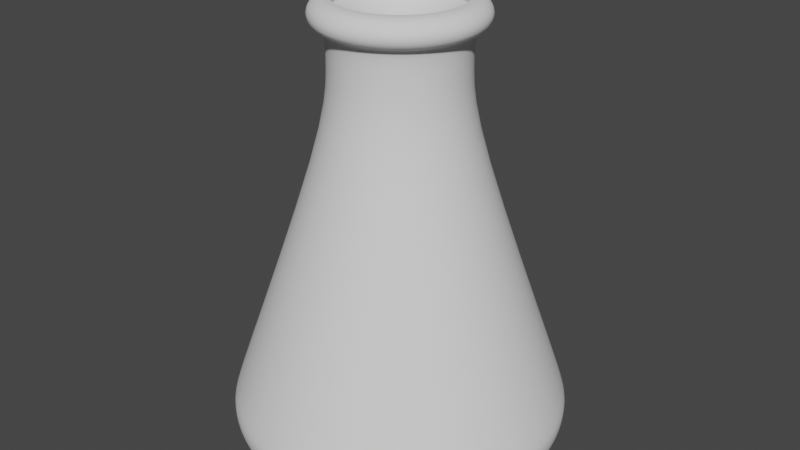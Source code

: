 # Source: Beaker.blend  (saved by Blender 2.93.20; exported with 4.5.12 LTS)
import bpy
from mathutils import Matrix  # noqa: F401  (used for matrix-valued properties, if any)

bpy.ops.wm.read_factory_settings(use_empty=True)
scene = bpy.context.scene
scene.name = 'Scene'

# ---- node groups
ng_auto_smooth = bpy.data.node_groups.new('Auto Smooth', 'GeometryNodeTree')
_s = ng_auto_smooth.interface.new_socket(name='Geometry', in_out='OUTPUT', socket_type='NodeSocketGeometry')
_s = ng_auto_smooth.interface.new_socket(name='Geometry', in_out='INPUT', socket_type='NodeSocketGeometry')
_s = ng_auto_smooth.interface.new_socket(name='Angle', in_out='INPUT', socket_type='NodeSocketFloat')
_s.subtype = 'ANGLE'
_s.min_value = 0.0
_s.max_value = 3.142
ng_auto_smooth.is_modifier = True
_N = ng_auto_smooth.nodes; _L = ng_auto_smooth.links
n0 = _N.new('NodeGroupOutput'); n0.name = 'Group Output'; n0.location = (480, -100)
n1 = _N.new('NodeGroupInput'); n1.name = 'Group Input'; n1.location = (-420, -300)
n2 = _N.new('NodeGroupInput'); n2.name = 'Group Input.001'; n2.location = (-60, -100)
n3 = _N.new('GeometryNodeSetShadeSmooth'); n3.name = 'Set Shade Smooth'; n3.location = (120, -100)
n3.domain = 'EDGE'
n4 = _N.new('GeometryNodeSetShadeSmooth'); n4.name = 'Set Shade Smooth.001'; n4.location = (300, -100)
n5 = _N.new('GeometryNodeInputMeshEdgeAngle'); n5.name = 'Edge Angle'; n5.location = (-420, -220)
n6 = _N.new('GeometryNodeInputEdgeSmooth'); n6.name = 'Is Edge Smooth'; n6.location = (-60, -160)
n7 = _N.new('GeometryNodeInputShadeSmooth'); n7.name = 'Is Face Smooth'; n7.location = (-240, -340)
n8 = _N.new('FunctionNodeBooleanMath'); n8.name = 'Boolean Math'; n8.location = (-60, -220)
n9 = _N.new('FunctionNodeCompare'); n9.name = 'Compare'; n9.location = (-240, -180)
n9.operation = 'LESS_EQUAL'
_L.new(n5.outputs[0], n9.inputs[0])
_L.new(n4.outputs[0], n0.inputs[0])
_L.new(n1.outputs[1], n9.inputs[1])
_L.new(n9.outputs[0], n8.inputs[0])
_L.new(n7.outputs[0], n8.inputs[1])
_L.new(n2.outputs[0], n3.inputs[0])
_L.new(n6.outputs[0], n3.inputs[1])
_L.new(n3.outputs[0], n4.inputs[0])
_L.new(n8.outputs[0], n3.inputs[2])
n0.is_active_output = True

# ---- world
world_world = bpy.data.worlds.new('World'); scene.world = world_world
world_world.use_nodes = True; world_world.node_tree.nodes.clear()
_N = world_world.node_tree.nodes; _L = world_world.node_tree.links
n0 = _N.new('ShaderNodeOutputWorld'); n0.name = 'World Output'; n0.location = (300, 300)
n1 = _N.new('ShaderNodeBackground'); n1.name = 'Background'; n1.location = (10, 300)
n1.inputs[0].default_value = (0.05088, 0.05088, 0.05088, 1.0)
_L.new(n1.outputs[0], n0.inputs[0])
n0.is_active_output = True
world_world.color = (0.05088, 0.05088, 0.05088)
world_world.use_sun_shadow = False
world_world.sun_shadow_jitter_overblur = 0.0

# ---- meshes
me_cylinder = bpy.data.meshes.new('Cylinder')
me_cylinder.from_pydata([(-2.054e-08, 1.064, -2.504), (8.377e-09, 0.8066, 2.409), (0.2075, 1.043, -2.504), (0.1574, 0.7911, 2.409), (0.4071, 0.9828, -2.504), (0.3087, 0.7452, 2.409), (0.591, 0.8845, -2.504), (0.4481, 0.6706, 2.409), (0.7522, 0.7522, -2.504), (0.5703, 0.5703, 2.409), (0.8845, 0.591, -2.504), (0.6706, 0.4481, 2.409), (0.9828, 0.4071, -2.504), (0.7452, 0.3087, 2.409), (1.043, 0.2075, -2.504), (0.7911, 0.1574, 2.409), (1.064, -3.079e-08, -2.504), (0.8066, -4.102e-08, 2.409), (1.043, -0.2075, -2.504), (0.7911, -0.1574, 2.409), (0.9828, -0.4071, -2.504), (0.7452, -0.3087, 2.409), (0.8845, -0.591, -2.504), (0.6706, -0.4481, 2.409), (0.7522, -0.7522, -2.504), (0.5703, -0.5703, 2.409), (0.591, -0.8845, -2.504), (0.4481, -0.6706, 2.409), (0.4071, -0.9828, -2.504), (0.3087, -0.7452, 2.409), (0.2075, -1.043, -2.504), (0.1574, -0.7911, 2.409), (-1.152e-07, -1.064, -2.504), (-6.214e-08, -0.8066, 2.409), (-0.2075, -1.043, -2.504), (-0.1574, -0.7911, 2.409), (-0.4071, -0.9828, -2.504), (-0.3087, -0.7452, 2.409), (-0.591, -0.8845, -2.504), (-0.4481, -0.6706, 2.409), (-0.7522, -0.7522, -2.504), (-0.5703, -0.5703, 2.409), (-0.8845, -0.591, -2.504), (-0.6706, -0.4481, 2.409), (-0.9828, -0.4071, -2.504), (-0.7452, -0.3087, 2.409), (-1.043, -0.2075, -2.504), (-0.7911, -0.1574, 2.409), (-1.064, 2.932e-08, -2.504), (-0.8066, 3.853e-09, 2.409), (-1.043, 0.2075, -2.504), (-0.7911, 0.1574, 2.409), (-0.9828, 0.4071, -2.504), (-0.7452, 0.3087, 2.409), (-0.8845, 0.591, -2.504), (-0.6706, 0.4481, 2.409), (-0.7522, 0.7522, -2.504), (-0.5703, 0.5703, 2.409), (-0.591, 0.8845, -2.504), (-0.4481, 0.6706, 2.409), (-0.4071, 0.9828, -2.504), (-0.3087, 0.7452, 2.409), (-0.2075, 1.043, -2.504), (-0.1574, 0.7911, 2.409), (4.341e-09, 0.6893, 1.073), (4.848e-09, 0.653, 1.789), (0.1274, 0.6404, 1.789), (0.1345, 0.676, 1.073), (0.2499, 0.6033, 1.789), (0.2638, 0.6368, 1.073), (0.3628, 0.5429, 1.789), (0.3829, 0.5731, 1.073), (0.4617, 0.4617, 1.789), (0.4874, 0.4874, 1.073), (0.5429, 0.3628, 1.789), (0.5731, 0.3829, 1.073), (0.6033, 0.2499, 1.789), (0.6368, 0.2638, 1.073), (0.6404, 0.1274, 1.789), (0.676, 0.1345, 1.073), (0.653, -3.501e-08, 1.789), (0.6893, -3.592e-08, 1.073), (0.6404, -0.1274, 1.789), (0.676, -0.1345, 1.073), (0.6033, -0.2499, 1.789), (0.6368, -0.2638, 1.073), (0.5429, -0.3628, 1.789), (0.5731, -0.3829, 1.073), (0.4617, -0.4617, 1.789), (0.4874, -0.4874, 1.073), (0.3628, -0.5429, 1.789), (0.3829, -0.5731, 1.073), (0.2499, -0.6033, 1.789), (0.2638, -0.6368, 1.073), (0.1274, -0.6404, 1.789), (0.1345, -0.676, 1.073), (-5.224e-08, -0.653, 1.789), (-5.592e-08, -0.6893, 1.073), (-0.1274, -0.6404, 1.789), (-0.1345, -0.676, 1.073), (-0.2499, -0.6033, 1.789), (-0.2638, -0.6368, 1.073), (-0.3628, -0.5429, 1.789), (-0.3829, -0.5731, 1.073), (-0.4617, -0.4617, 1.789), (-0.4874, -0.4874, 1.073), (-0.5429, -0.3628, 1.789), (-0.5731, -0.3829, 1.073), (-0.6033, -0.2499, 1.789), (-0.6368, -0.2638, 1.073), (-0.6404, -0.1274, 1.789), (-0.676, -0.1345, 1.073), (-0.653, 1.323e-09, 1.789), (-0.6893, 2.432e-09, 1.073), (-0.6404, 0.1274, 1.789), (-0.676, 0.1345, 1.073), (-0.6033, 0.2499, 1.789), (-0.6368, 0.2638, 1.073), (-0.5429, 0.3628, 1.789), (-0.5731, 0.3829, 1.073), (-0.4617, 0.4617, 1.789), (-0.4874, 0.4874, 1.073), (-0.3628, 0.5429, 1.789), (-0.3829, 0.5731, 1.073), (-0.2499, 0.6033, 1.789), (-0.2638, 0.6368, 1.073), (-0.1274, 0.6404, 1.789), (-0.1345, 0.676, 1.073), (7.287e-09, 0.6657, 2.252), (9.832e-09, 0.8196, 2.297), (8.125e-09, 0.8609, 2.333), (0.168, 0.8444, 2.333), (0.1599, 0.8039, 2.297), (0.1299, 0.653, 2.252), (0.3295, 0.7954, 2.333), (0.3136, 0.7572, 2.297), (0.2548, 0.6151, 2.252), (0.4783, 0.7158, 2.333), (0.4553, 0.6815, 2.297), (0.3699, 0.5535, 2.252), (0.6088, 0.6088, 2.333), (0.5795, 0.5795, 2.297), (0.4708, 0.4708, 2.252), (0.7158, 0.4783, 2.333), (0.6815, 0.4553, 2.297), (0.5535, 0.3699, 2.252), (0.7954, 0.3295, 2.333), (0.7572, 0.3136, 2.297), (0.6151, 0.2548, 2.252), (0.8444, 0.168, 2.333), (0.8039, 0.1599, 2.297), (0.653, 0.1299, 2.252), (0.8609, -4.264e-08, 2.333), (0.8196, -4.445e-08, 2.297), (0.6657, -3.563e-08, 2.252), (0.8444, -0.168, 2.333), (0.8039, -0.1599, 2.297), (0.653, -0.1299, 2.252), (0.7954, -0.3295, 2.333), (0.7572, -0.3136, 2.297), (0.6151, -0.2548, 2.252), (0.7158, -0.4783, 2.333), (0.6815, -0.4553, 2.297), (0.5535, -0.3699, 2.252), (0.6088, -0.6088, 2.333), (0.5795, -0.5795, 2.297), (0.4708, -0.4708, 2.252), (0.4783, -0.7158, 2.333), (0.4553, -0.6815, 2.297), (0.3699, -0.5535, 2.252), (0.3295, -0.7954, 2.333), (0.3136, -0.7572, 2.297), (0.2548, -0.6151, 2.252), (0.168, -0.8444, 2.333), (0.1599, -0.8039, 2.297), (0.1299, -0.653, 2.252), (-6.714e-08, -0.8609, 2.333), (-6.182e-08, -0.8196, 2.297), (-5.091e-08, -0.6657, 2.252), (-0.168, -0.8444, 2.333), (-0.1599, -0.8039, 2.297), (-0.1299, -0.653, 2.252), (-0.3295, -0.7954, 2.333), (-0.3136, -0.7572, 2.297), (-0.2548, -0.6151, 2.252), (-0.4783, -0.7158, 2.333), (-0.4553, -0.6815, 2.297), (-0.3699, -0.5535, 2.252), (-0.6088, -0.6088, 2.333), (-0.5795, -0.5795, 2.297), (-0.4708, -0.4708, 2.252), (-0.7158, -0.4783, 2.333), (-0.6815, -0.4553, 2.297), (-0.5535, -0.3699, 2.252), (-0.7954, -0.3295, 2.333), (-0.7572, -0.3136, 2.297), (-0.6151, -0.2548, 2.252), (-0.8444, -0.168, 2.333), (-0.8039, -0.1599, 2.297), (-0.653, -0.1299, 2.252), (-0.8609, 5.261e-09, 2.333), (-0.8196, 1.149e-09, 2.297), (-0.6657, 1.414e-09, 2.252), (-0.8444, 0.168, 2.333), (-0.8039, 0.1599, 2.297), (-0.653, 0.1299, 2.252), (-0.7954, 0.3295, 2.333), (-0.7572, 0.3136, 2.297), (-0.6151, 0.2548, 2.252), (-0.7158, 0.4783, 2.333), (-0.6815, 0.4553, 2.297), (-0.5535, 0.3699, 2.252), (-0.6088, 0.6088, 2.333), (-0.5795, 0.5795, 2.297), (-0.4708, 0.4708, 2.252), (-0.4783, 0.7158, 2.333), (-0.4553, 0.6815, 2.297), (-0.3699, 0.5535, 2.252), (-0.3295, 0.7954, 2.333), (-0.3136, 0.7572, 2.297), (-0.2548, 0.6151, 2.252), (-0.168, 0.8444, 2.333), (-0.1599, 0.8039, 2.297), (-0.1299, 0.653, 2.252), (9.64e-09, 0.7161, 2.409), (0.1397, 0.7024, 2.409), (0.274, 0.6616, 2.409), (0.3979, 0.5954, 2.409), (0.5064, 0.5064, 2.409), (0.5954, 0.3979, 2.409), (0.6616, 0.274, 2.409), (0.7024, 0.1397, 2.409), (0.7161, -3.875e-08, 2.409), (0.7024, -0.1397, 2.409), (0.6616, -0.274, 2.409), (0.5954, -0.3979, 2.409), (0.5064, -0.5064, 2.409), (0.3979, -0.5954, 2.409), (0.274, -0.6616, 2.409), (0.1397, -0.7024, 2.409), (-5.297e-08, -0.7161, 2.409), (-0.1397, -0.7024, 2.409), (-0.274, -0.6616, 2.409), (-0.3979, -0.5954, 2.409), (-0.5064, -0.5064, 2.409), (-0.5954, -0.3979, 2.409), (-0.6616, -0.274, 2.409), (-0.7024, -0.1397, 2.409), (-0.7161, 1.09e-09, 2.409), (-0.7024, 0.1397, 2.409), (-0.6616, 0.274, 2.409), (-0.5954, 0.3979, 2.409), (-0.5064, 0.5064, 2.409), (-0.3979, 0.5954, 2.409), (-0.274, 0.6616, 2.409), (-0.1397, 0.7024, 2.409), (-1.501e-08, 1.615, -2.515), (-1.056e-08, 1.825, -2.099), (-1.42e-08, 1.692, -2.501), (-1.304e-08, 1.757, -2.459), (-1.211e-08, 1.806, -2.393), (-1.164e-08, 1.834, -2.307), (-1.094e-08, 1.841, -2.207), (0.3561, 1.79, -2.099), (0.3151, 1.584, -2.515), (0.3591, 1.806, -2.207), (0.3578, 1.799, -2.307), (0.3523, 1.771, -2.393), (0.3428, 1.724, -2.459), (0.3302, 1.66, -2.501), (0.6985, 1.686, -2.099), (0.6181, 1.492, -2.515), (0.7045, 1.701, -2.207), (0.7019, 1.695, -2.307), (0.691, 1.668, -2.393), (0.6725, 1.624, -2.459), (0.6476, 1.563, -2.501), (1.014, 1.518, -2.099), (0.8973, 1.343, -2.515), (1.023, 1.531, -2.207), (1.019, 1.525, -2.307), (1.003, 1.501, -2.393), (0.9763, 1.461, -2.459), (0.9402, 1.407, -2.501), (1.291, 1.291, -2.099), (1.142, 1.142, -2.515), (1.302, 1.302, -2.207), (1.297, 1.297, -2.307), (1.277, 1.277, -2.393), (1.243, 1.243, -2.459), (1.197, 1.197, -2.501), (1.518, 1.014, -2.099), (1.343, 0.8973, -2.515), (1.531, 1.023, -2.207), (1.525, 1.019, -2.307), (1.501, 1.003, -2.393), (1.461, 0.9763, -2.459), (1.407, 0.9402, -2.501), (1.686, 0.6985, -2.099), (1.492, 0.6181, -2.515), (1.701, 0.7045, -2.207), (1.695, 0.7019, -2.307), (1.668, 0.691, -2.393), (1.624, 0.6725, -2.459), (1.563, 0.6476, -2.501), (1.79, 0.3561, -2.099), (1.584, 0.3151, -2.515), (1.806, 0.3591, -2.207), (1.799, 0.3578, -2.307), (1.771, 0.3523, -2.393), (1.724, 0.3428, -2.459), (1.66, 0.3302, -2.501), (1.825, -6.555e-08, -2.099), (1.615, -5.469e-08, -2.515), (1.841, -6.566e-08, -2.207), (1.834, -6.496e-08, -2.307), (1.806, -6.38e-08, -2.393), (1.757, -6.123e-08, -2.459), (1.692, -5.797e-08, -2.501), (1.79, -0.3561, -2.099), (1.584, -0.3151, -2.515), (1.806, -0.3591, -2.207), (1.799, -0.3578, -2.307), (1.771, -0.3523, -2.393), (1.724, -0.3428, -2.459), (1.66, -0.3302, -2.501), (1.686, -0.6985, -2.099), (1.492, -0.6181, -2.515), (1.701, -0.7045, -2.207), (1.695, -0.7019, -2.307), (1.668, -0.691, -2.393), (1.624, -0.6725, -2.459), (1.563, -0.6476, -2.501), (1.518, -1.014, -2.099), (1.343, -0.8973, -2.515), (1.531, -1.023, -2.207), (1.525, -1.019, -2.307), (1.501, -1.003, -2.393), (1.461, -0.9763, -2.459), (1.407, -0.9402, -2.501), (1.291, -1.291, -2.099), (1.142, -1.142, -2.515), (1.302, -1.302, -2.207), (1.297, -1.297, -2.307), (1.277, -1.277, -2.393), (1.243, -1.243, -2.459), (1.197, -1.197, -2.501), (1.014, -1.518, -2.099), (0.8973, -1.343, -2.515), (1.023, -1.531, -2.207), (1.019, -1.525, -2.307), (1.003, -1.501, -2.393), (0.9763, -1.461, -2.459), (0.9402, -1.407, -2.501), (0.6985, -1.686, -2.099), (0.6181, -1.492, -2.515), (0.7045, -1.701, -2.207), (0.7019, -1.695, -2.307), (0.691, -1.668, -2.393), (0.6725, -1.624, -2.459), (0.6476, -1.563, -2.501), (0.3561, -1.79, -2.099), (0.3151, -1.584, -2.515), (0.3591, -1.806, -2.207), (0.3578, -1.799, -2.307), (0.3523, -1.771, -2.393), (0.3428, -1.724, -2.459), (0.3302, -1.66, -2.501), (-1.732e-07, -1.825, -2.099), (-1.59e-07, -1.615, -2.515), (-1.749e-07, -1.841, -2.207), (-1.749e-07, -1.834, -2.307), (-1.732e-07, -1.806, -2.393), (-1.697e-07, -1.757, -2.459), (-1.648e-07, -1.692, -2.501), (-0.3561, -1.79, -2.099), (-0.3151, -1.584, -2.515), (-0.3591, -1.806, -2.207), (-0.3578, -1.799, -2.307), (-0.3523, -1.771, -2.393), (-0.3428, -1.724, -2.459), (-0.3302, -1.66, -2.501), (-0.6985, -1.686, -2.099), (-0.6181, -1.492, -2.515), (-0.7045, -1.701, -2.207), (-0.7019, -1.695, -2.307), (-0.691, -1.668, -2.393), (-0.6725, -1.624, -2.459), (-0.6476, -1.563, -2.501), (-1.014, -1.518, -2.099), (-0.8973, -1.343, -2.515), (-1.023, -1.531, -2.207), (-1.019, -1.525, -2.307), (-1.003, -1.501, -2.393), (-0.9763, -1.461, -2.459), (-0.9402, -1.407, -2.501), (-1.291, -1.291, -2.099), (-1.142, -1.142, -2.515), (-1.302, -1.302, -2.207), (-1.297, -1.297, -2.307), (-1.277, -1.277, -2.393), (-1.243, -1.243, -2.459), (-1.197, -1.197, -2.501), (-1.518, -1.014, -2.099), (-1.343, -0.8973, -2.515), (-1.531, -1.023, -2.207), (-1.525, -1.019, -2.307), (-1.501, -1.003, -2.393), (-1.461, -0.9763, -2.459), (-1.407, -0.9402, -2.501), (-1.686, -0.6985, -2.099), (-1.492, -0.6181, -2.515), (-1.701, -0.7045, -2.207), (-1.695, -0.7019, -2.307), (-1.668, -0.691, -2.393), (-1.624, -0.6725, -2.459), (-1.563, -0.6476, -2.501), (-1.79, -0.3561, -2.099), (-1.584, -0.3151, -2.515), (-1.806, -0.3591, -2.207), (-1.799, -0.3578, -2.307), (-1.771, -0.3523, -2.393), (-1.724, -0.3428, -2.459), (-1.66, -0.3302, -2.501), (-1.825, 3.77e-08, -2.099), (-1.615, 3.669e-08, -2.515), (-1.841, 3.818e-08, -2.207), (-1.834, 3.865e-08, -2.307), (-1.806, 3.818e-08, -2.393), (-1.757, 3.818e-08, -2.459), (-1.692, 3.772e-08, -2.501), (-1.79, 0.3561, -2.099), (-1.584, 0.3151, -2.515), (-1.806, 0.3591, -2.207), (-1.799, 0.3578, -2.307), (-1.771, 0.3523, -2.393), (-1.724, 0.3428, -2.459), (-1.66, 0.3302, -2.501), (-1.686, 0.6985, -2.099), (-1.492, 0.6181, -2.515), (-1.701, 0.7045, -2.207), (-1.695, 0.7019, -2.307), (-1.668, 0.691, -2.393), (-1.624, 0.6725, -2.459), (-1.563, 0.6476, -2.501), (-1.518, 1.014, -2.099), (-1.343, 0.8973, -2.515), (-1.531, 1.023, -2.207), (-1.525, 1.019, -2.307), (-1.501, 1.003, -2.393), (-1.461, 0.9763, -2.459), (-1.407, 0.9402, -2.501), (-1.291, 1.291, -2.099), (-1.142, 1.142, -2.515), (-1.302, 1.302, -2.207), (-1.297, 1.297, -2.307), (-1.277, 1.277, -2.393), (-1.243, 1.243, -2.459), (-1.197, 1.197, -2.501), (-1.014, 1.518, -2.099), (-0.8973, 1.343, -2.515), (-1.023, 1.531, -2.207), (-1.019, 1.525, -2.307), (-1.003, 1.501, -2.393), (-0.9763, 1.461, -2.459), (-0.9402, 1.407, -2.501), (-0.6985, 1.686, -2.099), (-0.6181, 1.492, -2.515), (-0.7045, 1.701, -2.207), (-0.7019, 1.695, -2.307), (-0.691, 1.668, -2.393), (-0.6725, 1.624, -2.459), (-0.6476, 1.563, -2.501), (-0.3561, 1.79, -2.099), (-0.3151, 1.584, -2.515), (-0.3591, 1.806, -2.207), (-0.3578, 1.799, -2.307), (-0.3523, 1.771, -2.393), (-0.3428, 1.724, -2.459), (-0.3302, 1.66, -2.501)], [], [(130, 1, 3, 131), (131, 3, 5, 134), (134, 5, 7, 137), (137, 7, 9, 140), (140, 9, 11, 143), (143, 11, 13, 146), (146, 13, 15, 149), (149, 15, 17, 152), (152, 17, 19, 155), (155, 19, 21, 158), (158, 21, 23, 161), (161, 23, 25, 164), (164, 25, 27, 167), (167, 27, 29, 170), (170, 29, 31, 173), (173, 31, 33, 176), (176, 33, 35, 179), (179, 35, 37, 182), (182, 37, 39, 185), (185, 39, 41, 188), (188, 41, 43, 191), (191, 43, 45, 194), (194, 45, 47, 197), (197, 47, 49, 200), (200, 49, 51, 203), (203, 51, 53, 206), (206, 53, 55, 209), (209, 55, 57, 212), (212, 57, 59, 215), (215, 59, 61, 218), (218, 61, 63, 221), (221, 63, 1, 130), (0, 2, 4, 6, 8, 10, 12, 14, 16, 18, 20, 22, 24, 26, 28, 30, 32, 34, 36, 38, 40, 42, 44, 46, 48, 50, 52, 54, 56, 58, 60, 62), (127, 126, 65, 64), (125, 124, 126, 127), (473, 466, 125, 127), (123, 122, 124, 125), (466, 459, 123, 125), (121, 120, 122, 123), (459, 452, 121, 123), (119, 118, 120, 121), (452, 445, 119, 121), (117, 116, 118, 119), (445, 438, 117, 119), (115, 114, 116, 117), (438, 431, 115, 117), (113, 112, 114, 115), (431, 424, 113, 115), (111, 110, 112, 113), (424, 417, 111, 113), (109, 108, 110, 111), (417, 410, 109, 111), (107, 106, 108, 109), (410, 403, 107, 109), (105, 104, 106, 107), (403, 396, 105, 107), (103, 102, 104, 105), (396, 389, 103, 105), (101, 100, 102, 103), (389, 382, 101, 103), (99, 98, 100, 101), (382, 375, 99, 101), (97, 96, 98, 99), (375, 368, 97, 99), (95, 94, 96, 97), (368, 361, 95, 97), (93, 92, 94, 95), (361, 354, 93, 95), (91, 90, 92, 93), (354, 347, 91, 93), (89, 88, 90, 91), (347, 340, 89, 91), (87, 86, 88, 89), (340, 333, 87, 89), (85, 84, 86, 87), (333, 326, 85, 87), (83, 82, 84, 85), (326, 319, 83, 85), (81, 80, 82, 83), (319, 312, 81, 83), (79, 78, 80, 81), (312, 305, 79, 81), (77, 76, 78, 79), (305, 298, 77, 79), (75, 74, 76, 77), (298, 291, 75, 77), (73, 72, 74, 75), (291, 284, 73, 75), (71, 70, 72, 73), (284, 277, 71, 73), (69, 68, 70, 71), (277, 270, 69, 71), (67, 66, 68, 69), (270, 263, 67, 69), (64, 65, 66, 67), (126, 223, 128, 65), (223, 222, 129, 128), (222, 221, 130, 129), (124, 220, 223, 126), (220, 219, 222, 223), (219, 218, 221, 222), (122, 217, 220, 124), (217, 216, 219, 220), (216, 215, 218, 219), (120, 214, 217, 122), (214, 213, 216, 217), (213, 212, 215, 216), (118, 211, 214, 120), (211, 210, 213, 214), (210, 209, 212, 213), (116, 208, 211, 118), (208, 207, 210, 211), (207, 206, 209, 210), (114, 205, 208, 116), (205, 204, 207, 208), (204, 203, 206, 207), (112, 202, 205, 114), (202, 201, 204, 205), (201, 200, 203, 204), (110, 199, 202, 112), (199, 198, 201, 202), (198, 197, 200, 201), (108, 196, 199, 110), (196, 195, 198, 199), (195, 194, 197, 198), (106, 193, 196, 108), (193, 192, 195, 196), (192, 191, 194, 195), (104, 190, 193, 106), (190, 189, 192, 193), (189, 188, 191, 192), (102, 187, 190, 104), (187, 186, 189, 190), (186, 185, 188, 189), (100, 184, 187, 102), (184, 183, 186, 187), (183, 182, 185, 186), (98, 181, 184, 100), (181, 180, 183, 184), (180, 179, 182, 183), (96, 178, 181, 98), (178, 177, 180, 181), (177, 176, 179, 180), (94, 175, 178, 96), (175, 174, 177, 178), (174, 173, 176, 177), (92, 172, 175, 94), (172, 171, 174, 175), (171, 170, 173, 174), (90, 169, 172, 92), (169, 168, 171, 172), (168, 167, 170, 171), (88, 166, 169, 90), (166, 165, 168, 169), (165, 164, 167, 168), (86, 163, 166, 88), (163, 162, 165, 166), (162, 161, 164, 165), (84, 160, 163, 86), (160, 159, 162, 163), (159, 158, 161, 162), (82, 157, 160, 84), (157, 156, 159, 160), (156, 155, 158, 159), (80, 154, 157, 82), (154, 153, 156, 157), (153, 152, 155, 156), (78, 151, 154, 80), (151, 150, 153, 154), (150, 149, 152, 153), (76, 148, 151, 78), (148, 147, 150, 151), (147, 146, 149, 150), (74, 145, 148, 76), (145, 144, 147, 148), (144, 143, 146, 147), (72, 142, 145, 74), (142, 141, 144, 145), (141, 140, 143, 144), (70, 139, 142, 72), (139, 138, 141, 142), (138, 137, 140, 141), (68, 136, 139, 70), (136, 135, 138, 139), (135, 134, 137, 138), (66, 133, 136, 68), (133, 132, 135, 136), (132, 131, 134, 135), (65, 128, 133, 66), (128, 129, 132, 133), (129, 130, 131, 132), (0, 62, 474, 256), (6, 4, 271, 278), (8, 6, 278, 285), (10, 8, 285, 292), (12, 10, 292, 299), (14, 12, 299, 306), (16, 14, 306, 313), (18, 16, 313, 320), (20, 18, 320, 327), (22, 20, 327, 334), (24, 22, 334, 341), (26, 24, 341, 348), (28, 26, 348, 355), (30, 28, 355, 362), (32, 30, 362, 369), (34, 32, 369, 376), (36, 34, 376, 383), (38, 36, 383, 390), (40, 38, 390, 397), (42, 40, 397, 404), (44, 42, 404, 411), (46, 44, 411, 418), (48, 46, 418, 425), (50, 48, 425, 432), (52, 50, 432, 439), (54, 52, 439, 446), (56, 54, 446, 453), (58, 56, 453, 460), (60, 58, 460, 467), (62, 60, 467, 474), (4, 2, 264, 271), (64, 257, 473, 127), (53, 51, 249, 250), (27, 25, 236, 237), (3, 1, 224, 225), (55, 53, 250, 251), (29, 27, 237, 238), (57, 55, 251, 252), (31, 29, 238, 239), (5, 3, 225, 226), (59, 57, 252, 253), (33, 31, 239, 240), (7, 5, 226, 227), (61, 59, 253, 254), (35, 33, 240, 241), (9, 7, 227, 228), (63, 61, 254, 255), (37, 35, 241, 242), (11, 9, 228, 229), (1, 63, 255, 224), (39, 37, 242, 243), (13, 11, 229, 230), (41, 39, 243, 244), (15, 13, 230, 231), (43, 41, 244, 245), (17, 15, 231, 232), (45, 43, 245, 246), (19, 17, 232, 233), (47, 45, 246, 247), (21, 19, 233, 234), (49, 47, 247, 248), (23, 21, 234, 235), (51, 49, 248, 249), (25, 23, 235, 236), (2, 0, 256, 264), (264, 256, 258, 269), (269, 258, 259, 268), (268, 259, 260, 267), (267, 260, 261, 266), (266, 261, 262, 265), (265, 262, 257, 263), (271, 264, 269, 276), (276, 269, 268, 275), (275, 268, 267, 274), (274, 267, 266, 273), (273, 266, 265, 272), (272, 265, 263, 270), (278, 271, 276, 283), (283, 276, 275, 282), (282, 275, 274, 281), (281, 274, 273, 280), (280, 273, 272, 279), (279, 272, 270, 277), (285, 278, 283, 290), (290, 283, 282, 289), (289, 282, 281, 288), (288, 281, 280, 287), (287, 280, 279, 286), (286, 279, 277, 284), (292, 285, 290, 297), (297, 290, 289, 296), (296, 289, 288, 295), (295, 288, 287, 294), (294, 287, 286, 293), (293, 286, 284, 291), (299, 292, 297, 304), (304, 297, 296, 303), (303, 296, 295, 302), (302, 295, 294, 301), (301, 294, 293, 300), (300, 293, 291, 298), (306, 299, 304, 311), (311, 304, 303, 310), (310, 303, 302, 309), (309, 302, 301, 308), (308, 301, 300, 307), (307, 300, 298, 305), (313, 306, 311, 318), (318, 311, 310, 317), (317, 310, 309, 316), (316, 309, 308, 315), (315, 308, 307, 314), (314, 307, 305, 312), (320, 313, 318, 325), (325, 318, 317, 324), (324, 317, 316, 323), (323, 316, 315, 322), (322, 315, 314, 321), (321, 314, 312, 319), (327, 320, 325, 332), (332, 325, 324, 331), (331, 324, 323, 330), (330, 323, 322, 329), (329, 322, 321, 328), (328, 321, 319, 326), (334, 327, 332, 339), (339, 332, 331, 338), (338, 331, 330, 337), (337, 330, 329, 336), (336, 329, 328, 335), (335, 328, 326, 333), (341, 334, 339, 346), (346, 339, 338, 345), (345, 338, 337, 344), (344, 337, 336, 343), (343, 336, 335, 342), (342, 335, 333, 340), (348, 341, 346, 353), (353, 346, 345, 352), (352, 345, 344, 351), (351, 344, 343, 350), (350, 343, 342, 349), (349, 342, 340, 347), (355, 348, 353, 360), (360, 353, 352, 359), (359, 352, 351, 358), (358, 351, 350, 357), (357, 350, 349, 356), (356, 349, 347, 354), (362, 355, 360, 367), (367, 360, 359, 366), (366, 359, 358, 365), (365, 358, 357, 364), (364, 357, 356, 363), (363, 356, 354, 361), (369, 362, 367, 374), (374, 367, 366, 373), (373, 366, 365, 372), (372, 365, 364, 371), (371, 364, 363, 370), (370, 363, 361, 368), (376, 369, 374, 381), (381, 374, 373, 380), (380, 373, 372, 379), (379, 372, 371, 378), (378, 371, 370, 377), (377, 370, 368, 375), (383, 376, 381, 388), (388, 381, 380, 387), (387, 380, 379, 386), (386, 379, 378, 385), (385, 378, 377, 384), (384, 377, 375, 382), (390, 383, 388, 395), (395, 388, 387, 394), (394, 387, 386, 393), (393, 386, 385, 392), (392, 385, 384, 391), (391, 384, 382, 389), (397, 390, 395, 402), (402, 395, 394, 401), (401, 394, 393, 400), (400, 393, 392, 399), (399, 392, 391, 398), (398, 391, 389, 396), (404, 397, 402, 409), (409, 402, 401, 408), (408, 401, 400, 407), (407, 400, 399, 406), (406, 399, 398, 405), (405, 398, 396, 403), (411, 404, 409, 416), (416, 409, 408, 415), (415, 408, 407, 414), (414, 407, 406, 413), (413, 406, 405, 412), (412, 405, 403, 410), (418, 411, 416, 423), (423, 416, 415, 422), (422, 415, 414, 421), (421, 414, 413, 420), (420, 413, 412, 419), (419, 412, 410, 417), (425, 418, 423, 430), (430, 423, 422, 429), (429, 422, 421, 428), (428, 421, 420, 427), (427, 420, 419, 426), (426, 419, 417, 424), (432, 425, 430, 437), (437, 430, 429, 436), (436, 429, 428, 435), (435, 428, 427, 434), (434, 427, 426, 433), (433, 426, 424, 431), (439, 432, 437, 444), (444, 437, 436, 443), (443, 436, 435, 442), (442, 435, 434, 441), (441, 434, 433, 440), (440, 433, 431, 438), (446, 439, 444, 451), (451, 444, 443, 450), (450, 443, 442, 449), (449, 442, 441, 448), (448, 441, 440, 447), (447, 440, 438, 445), (453, 446, 451, 458), (458, 451, 450, 457), (457, 450, 449, 456), (456, 449, 448, 455), (455, 448, 447, 454), (454, 447, 445, 452), (460, 453, 458, 465), (465, 458, 457, 464), (464, 457, 456, 463), (463, 456, 455, 462), (462, 455, 454, 461), (461, 454, 452, 459), (467, 460, 465, 472), (472, 465, 464, 471), (471, 464, 463, 470), (470, 463, 462, 469), (469, 462, 461, 468), (468, 461, 459, 466), (474, 467, 472, 479), (479, 472, 471, 478), (478, 471, 470, 477), (477, 470, 469, 476), (476, 469, 468, 475), (475, 468, 466, 473), (256, 474, 479, 258), (258, 479, 478, 259), (259, 478, 477, 260), (260, 477, 476, 261), (261, 476, 475, 262), (262, 475, 473, 257), (263, 257, 64, 67)])
me_cylinder.polygons.foreach_set('use_smooth', [True] * 449)
_uv = me_cylinder.uv_layers.new(name='UVMap')
_uv.uv.foreach_set('vector', [1.0, 0.9821, 1.0, 1.0, 0.9688, 1.0, 0.9688, 0.9821, 0.9688, 0.9821, 0.9688, 1.0, 0.9375, 1.0, 0.9375, 0.9821, 0.9375, 0.9821, 0.9375, 1.0, 0.9062, 1.0, 0.9062, 0.9821, 0.9062, 0.9821, 0.9062, 1.0, 0.875, 1.0, 0.875, 0.9821, 0.875, 0.9821, 0.875, 1.0, 0.8438, 1.0, 0.8438, 0.9821, 0.8438, 0.9821, 0.8438, 1.0, 0.8125, 1.0, 0.8125, 0.9821, 0.8125, 0.9821, 0.8125, 1.0, 0.7812, 1.0, 0.7812, 0.9821, 0.7812, 0.9821, 0.7812, 1.0, 0.75, 1.0, 0.75, 0.9821, 0.75, 0.9821, 0.75, 1.0, 0.7188, 1.0, 0.7188, 0.9821, 0.7188, 0.9821, 0.7188, 1.0, 0.6875, 1.0, 0.6875, 0.9821, 0.6875, 0.9821, 0.6875, 1.0, 0.6562, 1.0, 0.6562, 0.9821, 0.6562, 0.9821, 0.6562, 1.0, 0.625, 1.0, 0.625, 0.9821, 0.625, 0.9821, 0.625, 1.0, 0.5938, 1.0, 0.5938, 0.9821, 0.5938, 0.9821, 0.5938, 1.0, 0.5625, 1.0, 0.5625, 0.9821, 0.5625, 0.9821, 0.5625, 1.0, 0.5312, 1.0, 0.5312, 0.9821, 0.5312, 0.9821, 0.5312, 1.0, 0.5, 1.0, 0.5, 0.9821, 0.5, 0.9821, 0.5, 1.0, 0.4688, 1.0, 0.4688, 0.9821, 0.4688, 0.9821, 0.4688, 1.0, 0.4375, 1.0, 0.4375, 0.9821, 0.4375, 0.9821, 0.4375, 1.0, 0.4062, 1.0, 0.4062, 0.9821, 0.4062, 0.9821, 0.4062, 1.0, 0.375, 1.0, 0.375, 0.9821, 0.375, 0.9821, 0.375, 1.0, 0.3438, 1.0, 0.3438, 0.9821, 0.3438, 0.9821, 0.3438, 1.0, 0.3125, 1.0, 0.3125, 0.9821, 0.3125, 0.9821, 0.3125, 1.0, 0.2812, 1.0, 0.2812, 0.9821, 0.2812, 0.9821, 0.2812, 1.0, 0.25, 1.0, 0.25, 0.9821, 0.25, 0.9821, 0.25, 1.0, 0.2188, 1.0, 0.2188, 0.9821, 0.2188, 0.9821, 0.2188, 1.0, 0.1875, 1.0, 0.1875, 0.9821, 0.1875, 0.9821, 0.1875, 1.0, 0.1562, 1.0, 0.1562, 0.9821, 0.1562, 0.9821, 0.1562, 1.0, 0.125, 1.0, 0.125, 0.9821, 0.125, 0.9821, 0.125, 1.0, 0.09375, 1.0, 0.09375, 0.9821, 0.09375, 0.9821, 0.09375, 1.0, 0.0625, 1.0, 0.0625, 0.9821, 0.0625, 0.9821, 0.0625, 1.0, 0.03125, 1.0, 0.03125, 0.9821, 0.03125, 0.9821, 0.03125, 1.0, 0.0, 1.0, 0.0, 0.9821, 0.75, 0.4831, 0.7955, 0.4786, 0.8392, 0.4654, 0.8795, 0.4438, 0.9148, 0.4148, 0.9438, 0.3795, 0.9654, 0.3392, 0.9786, 0.2955, 0.9831, 0.25, 0.9786, 0.2045, 0.9654, 0.1608, 0.9438, 0.1205, 0.9148, 0.08516, 0.8795, 0.05617, 0.8392, 0.03462, 0.7955, 0.02136, 0.75, 0.01688, 0.7045, 0.02136, 0.6608, 0.03462, 0.6205, 0.05617, 0.5852, 0.08516, 0.5562, 0.1205, 0.5346, 0.1608, 0.5214, 0.2045, 0.5169, 0.25, 0.5214, 0.2955, 0.5346, 0.3392, 0.5562, 0.3795, 0.5852, 0.4148, 0.6205, 0.4438, 0.6608, 0.4654, 0.7045, 0.4786, 0.03125, 0.8571, 0.03125, 0.9286, 0.0, 0.9286, 0.0, 0.8571, 0.0625, 0.8571, 0.0625, 0.9286, 0.03125, 0.9286, 0.03125, 0.8571, 0.03223, 0.5293, 0.06152, 0.5293, 0.0625, 0.8571, 0.03125, 0.8571, 0.09375, 0.8571, 0.09375, 0.9286, 0.0625, 0.9286, 0.0625, 0.8571, 0.06348, 0.5293, 0.09277, 0.5293, 0.09375, 0.8571, 0.0625, 0.8571, 0.125, 0.8571, 0.125, 0.9286, 0.09375, 0.9286, 0.09375, 0.8571, 0.09473, 0.5293, 0.124, 0.5293, 0.125, 0.8571, 0.09375, 0.8571, 0.1562, 0.8571, 0.1562, 0.9286, 0.125, 0.9286, 0.125, 0.8571, 0.126, 0.5293, 0.1553, 0.5293, 0.1562, 0.8571, 0.125, 0.8571, 0.1875, 0.8571, 0.1875, 0.9286, 0.1562, 0.9286, 0.1562, 0.8571, 0.1572, 0.5293, 0.1865, 0.5293, 0.1875, 0.8571, 0.1562, 0.8571, 0.2188, 0.8571, 0.2188, 0.9286, 0.1875, 0.9286, 0.1875, 0.8571, 0.1885, 0.5293, 0.2178, 0.5293, 0.2188, 0.8571, 0.1875, 0.8571, 0.25, 0.8571, 0.25, 0.9286, 0.2188, 0.9286, 0.2188, 0.8571, 0.2197, 0.5293, 0.249, 0.5293, 0.25, 0.8571, 0.2188, 0.8571, 0.2812, 0.8571, 0.2812, 0.9286, 0.25, 0.9286, 0.25, 0.8571, 0.251, 0.5293, 0.2803, 0.5293, 0.2812, 0.8571, 0.25, 0.8571, 0.3125, 0.8571, 0.3125, 0.9286, 0.2812, 0.9286, 0.2812, 0.8571, 0.2822, 0.5293, 0.3115, 0.5293, 0.3125, 0.8571, 0.2812, 0.8571, 0.3437, 0.8571, 0.3438, 0.9286, 0.3125, 0.9286, 0.3125, 0.8571, 0.3135, 0.5293, 0.3428, 0.5293, 0.3437, 0.8571, 0.3125, 0.8571, 0.375, 0.8571, 0.375, 0.9286, 0.3438, 0.9286, 0.3437, 0.8571, 0.3447, 0.5293, 0.374, 0.5293, 0.375, 0.8571, 0.3437, 0.8571, 0.4062, 0.8571, 0.4062, 0.9286, 0.375, 0.9286, 0.375, 0.8571, 0.376, 0.5293, 0.4053, 0.5293, 0.4062, 0.8571, 0.375, 0.8571, 0.4375, 0.8571, 0.4375, 0.9286, 0.4062, 0.9286, 0.4062, 0.8571, 0.4072, 0.5293, 0.4365, 0.5293, 0.4375, 0.8571, 0.4062, 0.8571, 0.4688, 0.8571, 0.4688, 0.9286, 0.4375, 0.9286, 0.4375, 0.8571, 0.4385, 0.5293, 0.4678, 0.5293, 0.4688, 0.8571, 0.4375, 0.8571, 0.5, 0.8571, 0.5, 0.9286, 0.4688, 0.9286, 0.4688, 0.8571, 0.4697, 0.5293, 0.499, 0.5293, 0.5, 0.8571, 0.4688, 0.8571, 0.5312, 0.8571, 0.5312, 0.9286, 0.5, 0.9286, 0.5, 0.8571, 0.501, 0.5293, 0.5303, 0.5293, 0.5312, 0.8571, 0.5, 0.8571, 0.5625, 0.8571, 0.5625, 0.9286, 0.5312, 0.9286, 0.5312, 0.8571, 0.5322, 0.5293, 0.5615, 0.5293, 0.5625, 0.8571, 0.5312, 0.8571, 0.5938, 0.8571, 0.5938, 0.9286, 0.5625, 0.9286, 0.5625, 0.8571, 0.5635, 0.5293, 0.5928, 0.5293, 0.5938, 0.8571, 0.5625, 0.8571, 0.625, 0.8571, 0.625, 0.9286, 0.5938, 0.9286, 0.5938, 0.8571, 0.5947, 0.5293, 0.624, 0.5293, 0.625, 0.8571, 0.5938, 0.8571, 0.6562, 0.8571, 0.6562, 0.9286, 0.625, 0.9286, 0.625, 0.8571, 0.626, 0.5293, 0.6553, 0.5293, 0.6562, 0.8571, 0.625, 0.8571, 0.6875, 0.8571, 0.6875, 0.9286, 0.6562, 0.9286, 0.6562, 0.8571, 0.6572, 0.5293, 0.6865, 0.5293, 0.6875, 0.8571, 0.6562, 0.8571, 0.7188, 0.8571, 0.7188, 0.9286, 0.6875, 0.9286, 0.6875, 0.8571, 0.6885, 0.5293, 0.7178, 0.5293, 0.7188, 0.8571, 0.6875, 0.8571, 0.75, 0.8571, 0.75, 0.9286, 0.7188, 0.9286, 0.7188, 0.8571, 0.7197, 0.5293, 0.749, 0.5293, 0.75, 0.8571, 0.7188, 0.8571, 0.7812, 0.8571, 0.7812, 0.9286, 0.75, 0.9286, 0.75, 0.8571, 0.751, 0.5293, 0.7803, 0.5293, 0.7812, 0.8571, 0.75, 0.8571, 0.8125, 0.8571, 0.8125, 0.9286, 0.7812, 0.9286, 0.7812, 0.8571, 0.7822, 0.5293, 0.8115, 0.5293, 0.8125, 0.8571, 0.7812, 0.8571, 0.8438, 0.8571, 0.8438, 0.9286, 0.8125, 0.9286, 0.8125, 0.8571, 0.8135, 0.5293, 0.8428, 0.5293, 0.8438, 0.8571, 0.8125, 0.8571, 0.875, 0.8571, 0.875, 0.9286, 0.8438, 0.9286, 0.8438, 0.8571, 0.8447, 0.5293, 0.874, 0.5293, 0.875, 0.8571, 0.8438, 0.8571, 0.9062, 0.8571, 0.9062, 0.9286, 0.875, 0.9286, 0.875, 0.8571, 0.876, 0.5293, 0.9053, 0.5293, 0.9062, 0.8571, 0.875, 0.8571, 0.9375, 0.8571, 0.9375, 0.9286, 0.9062, 0.9286, 0.9062, 0.8571, 0.9072, 0.5293, 0.9365, 0.5293, 0.9375, 0.8571, 0.9062, 0.8571, 0.9688, 0.8571, 0.9688, 0.9286, 0.9375, 0.9286, 0.9375, 0.8571, 0.9385, 0.5293, 0.9678, 0.5293, 0.9688, 0.8571, 0.9375, 0.8571, 1.0, 0.8571, 1.0, 0.9286, 0.9688, 0.9286, 0.9688, 0.8571, 0.03125, 0.9286, 0.03125, 0.9574, 0.0, 0.9574, 0.0, 0.9286, 0.03125, 0.9574, 0.03125, 0.9643, 0.0, 0.9643, 0.0, 0.9574, 0.03125, 0.9643, 0.03125, 0.9821, 0.0, 0.9821, 0.0, 0.9643, 0.0625, 0.9286, 0.0625, 0.9574, 0.03125, 0.9574, 0.03125, 0.9286, 0.0625, 0.9574, 0.0625, 0.9643, 0.03125, 0.9643, 0.03125, 0.9574, 0.0625, 0.9643, 0.0625, 0.9821, 0.03125, 0.9821, 0.03125, 0.9643, 0.09375, 0.9286, 0.09375, 0.9574, 0.0625, 0.9574, 0.0625, 0.9286, 0.09375, 0.9574, 0.09375, 0.9643, 0.0625, 0.9643, 0.0625, 0.9574, 0.09375, 0.9643, 0.09375, 0.9821, 0.0625, 0.9821, 0.0625, 0.9643, 0.125, 0.9286, 0.125, 0.9574, 0.09375, 0.9574, 0.09375, 0.9286, 0.125, 0.9574, 0.125, 0.9643, 0.09375, 0.9643, 0.09375, 0.9574, 0.125, 0.9643, 0.125, 0.9821, 0.09375, 0.9821, 0.09375, 0.9643, 0.1562, 0.9286, 0.1562, 0.9574, 0.125, 0.9574, 0.125, 0.9286, 0.1562, 0.9574, 0.1562, 0.9643, 0.125, 0.9643, 0.125, 0.9574, 0.1562, 0.9643, 0.1562, 0.9821, 0.125, 0.9821, 0.125, 0.9643, 0.1875, 0.9286, 0.1875, 0.9574, 0.1562, 0.9574, 0.1562, 0.9286, 0.1875, 0.9574, 0.1875, 0.9643, 0.1562, 0.9643, 0.1562, 0.9574, 0.1875, 0.9643, 0.1875, 0.9821, 0.1562, 0.9821, 0.1562, 0.9643, 0.2188, 0.9286, 0.2188, 0.9574, 0.1875, 0.9574, 0.1875, 0.9286, 0.2188, 0.9574, 0.2188, 0.9643, 0.1875, 0.9643, 0.1875, 0.9574, 0.2188, 0.9643, 0.2188, 0.9821, 0.1875, 0.9821, 0.1875, 0.9643, 0.25, 0.9286, 0.25, 0.9574, 0.2188, 0.9574, 0.2188, 0.9286, 0.25, 0.9574, 0.25, 0.9643, 0.2188, 0.9643, 0.2188, 0.9574, 0.25, 0.9643, 0.25, 0.9821, 0.2188, 0.9821, 0.2188, 0.9643, 0.2812, 0.9286, 0.2812, 0.9574, 0.25, 0.9574, 0.25, 0.9286, 0.2812, 0.9574, 0.2812, 0.9643, 0.25, 0.9643, 0.25, 0.9574, 0.2812, 0.9643, 0.2812, 0.9821, 0.25, 0.9821, 0.25, 0.9643, 0.3125, 0.9286, 0.3125, 0.9574, 0.2812, 0.9574, 0.2812, 0.9286, 0.3125, 0.9574, 0.3125, 0.9643, 0.2812, 0.9643, 0.2812, 0.9574, 0.3125, 0.9643, 0.3125, 0.9821, 0.2812, 0.9821, 0.2812, 0.9643, 0.3438, 0.9286, 0.3438, 0.9574, 0.3125, 0.9574, 0.3125, 0.9286, 0.3438, 0.9574, 0.3438, 0.9643, 0.3125, 0.9643, 0.3125, 0.9574, 0.3438, 0.9643, 0.3438, 0.9821, 0.3125, 0.9821, 0.3125, 0.9643, 0.375, 0.9286, 0.375, 0.9574, 0.3438, 0.9574, 0.3438, 0.9286, 0.375, 0.9574, 0.375, 0.9643, 0.3438, 0.9643, 0.3438, 0.9574, 0.375, 0.9643, 0.375, 0.9821, 0.3438, 0.9821, 0.3438, 0.9643, 0.4062, 0.9286, 0.4062, 0.9574, 0.375, 0.9574, 0.375, 0.9286, 0.4062, 0.9574, 0.4062, 0.9643, 0.375, 0.9643, 0.375, 0.9574, 0.4062, 0.9643, 0.4062, 0.9821, 0.375, 0.9821, 0.375, 0.9643, 0.4375, 0.9286, 0.4375, 0.9574, 0.4062, 0.9574, 0.4062, 0.9286, 0.4375, 0.9574, 0.4375, 0.9643, 0.4062, 0.9643, 0.4062, 0.9574, 0.4375, 0.9643, 0.4375, 0.9821, 0.4062, 0.9821, 0.4062, 0.9643, 0.4688, 0.9286, 0.4688, 0.9574, 0.4375, 0.9574, 0.4375, 0.9286, 0.4688, 0.9574, 0.4688, 0.9643, 0.4375, 0.9643, 0.4375, 0.9574, 0.4688, 0.9643, 0.4688, 0.9821, 0.4375, 0.9821, 0.4375, 0.9643, 0.5, 0.9286, 0.5, 0.9574, 0.4688, 0.9574, 0.4688, 0.9286, 0.5, 0.9574, 0.5, 0.9643, 0.4688, 0.9643, 0.4688, 0.9574, 0.5, 0.9643, 0.5, 0.9821, 0.4688, 0.9821, 0.4688, 0.9643, 0.5312, 0.9286, 0.5312, 0.9574, 0.5, 0.9574, 0.5, 0.9286, 0.5312, 0.9574, 0.5312, 0.9643, 0.5, 0.9643, 0.5, 0.9574, 0.5312, 0.9643, 0.5312, 0.9821, 0.5, 0.9821, 0.5, 0.9643, 0.5625, 0.9286, 0.5625, 0.9574, 0.5312, 0.9574, 0.5312, 0.9286, 0.5625, 0.9574, 0.5625, 0.9643, 0.5312, 0.9643, 0.5312, 0.9574, 0.5625, 0.9643, 0.5625, 0.9821, 0.5312, 0.9821, 0.5312, 0.9643, 0.5938, 0.9286, 0.5938, 0.9574, 0.5625, 0.9574, 0.5625, 0.9286, 0.5938, 0.9574, 0.5938, 0.9643, 0.5625, 0.9643, 0.5625, 0.9574, 0.5938, 0.9643, 0.5938, 0.9821, 0.5625, 0.9821, 0.5625, 0.9643, 0.625, 0.9286, 0.625, 0.9574, 0.5938, 0.9574, 0.5938, 0.9286, 0.625, 0.9574, 0.625, 0.9643, 0.5938, 0.9643, 0.5938, 0.9574, 0.625, 0.9643, 0.625, 0.9821, 0.5938, 0.9821, 0.5938, 0.9643, 0.6562, 0.9286, 0.6562, 0.9574, 0.625, 0.9574, 0.625, 0.9286, 0.6562, 0.9574, 0.6562, 0.9643, 0.625, 0.9643, 0.625, 0.9574, 0.6562, 0.9643, 0.6562, 0.9821, 0.625, 0.9821, 0.625, 0.9643, 0.6875, 0.9286, 0.6875, 0.9574, 0.6562, 0.9574, 0.6562, 0.9286, 0.6875, 0.9574, 0.6875, 0.9643, 0.6562, 0.9643, 0.6562, 0.9574, 0.6875, 0.9643, 0.6875, 0.9821, 0.6562, 0.9821, 0.6562, 0.9643, 0.7188, 0.9286, 0.7188, 0.9574, 0.6875, 0.9574, 0.6875, 0.9286, 0.7188, 0.9574, 0.7188, 0.9643, 0.6875, 0.9643, 0.6875, 0.9574, 0.7188, 0.9643, 0.7188, 0.9821, 0.6875, 0.9821, 0.6875, 0.9643, 0.75, 0.9286, 0.75, 0.9574, 0.7188, 0.9574, 0.7188, 0.9286, 0.75, 0.9574, 0.75, 0.9643, 0.7188, 0.9643, 0.7188, 0.9574, 0.75, 0.9643, 0.75, 0.9821, 0.7188, 0.9821, 0.7188, 0.9643, 0.7812, 0.9286, 0.7813, 0.9574, 0.75, 0.9574, 0.75, 0.9286, 0.7813, 0.9574, 0.7812, 0.9643, 0.75, 0.9643, 0.75, 0.9574, 0.7812, 0.9643, 0.7812, 0.9821, 0.75, 0.9821, 0.75, 0.9643, 0.8125, 0.9286, 0.8125, 0.9574, 0.7813, 0.9574, 0.7812, 0.9286, 0.8125, 0.9574, 0.8125, 0.9643, 0.7812, 0.9643, 0.7813, 0.9574, 0.8125, 0.9643, 0.8125, 0.9821, 0.7812, 0.9821, 0.7812, 0.9643, 0.8438, 0.9286, 0.8437, 0.9574, 0.8125, 0.9574, 0.8125, 0.9286, 0.8437, 0.9574, 0.8437, 0.9643, 0.8125, 0.9643, 0.8125, 0.9574, 0.8437, 0.9643, 0.8438, 0.9821, 0.8125, 0.9821, 0.8125, 0.9643, 0.875, 0.9286, 0.875, 0.9574, 0.8437, 0.9574, 0.8438, 0.9286, 0.875, 0.9574, 0.875, 0.9643, 0.8437, 0.9643, 0.8437, 0.9574, 0.875, 0.9643, 0.875, 0.9821, 0.8438, 0.9821, 0.8437, 0.9643, 0.9062, 0.9286, 0.9062, 0.9574, 0.875, 0.9574, 0.875, 0.9286, 0.9062, 0.9574, 0.9062, 0.9643, 0.875, 0.9643, 0.875, 0.9574, 0.9062, 0.9643, 0.9062, 0.9821, 0.875, 0.9821, 0.875, 0.9643, 0.9375, 0.9286, 0.9375, 0.9574, 0.9062, 0.9574, 0.9062, 0.9286, 0.9375, 0.9574, 0.9375, 0.9643, 0.9062, 0.9643, 0.9062, 0.9574, 0.9375, 0.9643, 0.9375, 0.9821, 0.9062, 0.9821, 0.9062, 0.9643, 0.9688, 0.9286, 0.9687, 0.9574, 0.9375, 0.9574, 0.9375, 0.9286, 0.9687, 0.9574, 0.9688, 0.9643, 0.9375, 0.9643, 0.9375, 0.9574, 0.9688, 0.9643, 0.9688, 0.9821, 0.9375, 0.9821, 0.9375, 0.9643, 1.0, 0.9286, 1.0, 0.9574, 0.9687, 0.9574, 0.9688, 0.9286, 1.0, 0.9574, 1.0, 0.9643, 0.9688, 0.9643, 0.9687, 0.9574, 1.0, 0.9643, 1.0, 0.9821, 0.9688, 0.9821, 0.9688, 0.9643, 0.75, 0.4831, 0.7045, 0.4786, 0.7046, 0.4782, 0.75, 0.4827, 0.8795, 0.4438, 0.8392, 0.4654, 0.8391, 0.465, 0.8792, 0.4435, 0.9148, 0.4148, 0.8795, 0.4438, 0.8793, 0.4435, 0.9145, 0.4146, 0.9438, 0.3795, 0.9148, 0.4148, 0.9146, 0.4145, 0.9435, 0.3793, 0.9654, 0.3392, 0.9438, 0.3795, 0.9435, 0.3792, 0.965, 0.3391, 0.9786, 0.2955, 0.9654, 0.3392, 0.965, 0.339, 0.9782, 0.2954, 0.9831, 0.25, 0.9786, 0.2955, 0.9782, 0.2954, 0.9827, 0.25, 0.9786, 0.2045, 0.9831, 0.25, 0.9827, 0.25, 0.9782, 0.2046, 0.9654, 0.1608, 0.9786, 0.2045, 0.9782, 0.2046, 0.965, 0.161, 0.9438, 0.1205, 0.9654, 0.1608, 0.965, 0.1609, 0.9435, 0.1208, 0.9148, 0.08516, 0.9438, 0.1205, 0.9435, 0.1207, 0.9146, 0.08549, 0.8795, 0.05617, 0.9148, 0.08516, 0.9145, 0.08545, 0.8793, 0.05655, 0.8392, 0.03462, 0.8795, 0.05617, 0.8792, 0.05651, 0.8391, 0.03504, 0.7955, 0.02136, 0.8392, 0.03462, 0.839, 0.03502, 0.7954, 0.02179, 0.75, 0.01688, 0.7955, 0.02136, 0.7954, 0.02178, 0.75, 0.01732, 0.7045, 0.02136, 0.75, 0.01688, 0.75, 0.01732, 0.7046, 0.02178, 0.6608, 0.03462, 0.7045, 0.02136, 0.7046, 0.02179, 0.661, 0.03502, 0.6205, 0.05617, 0.6608, 0.03462, 0.6609, 0.03504, 0.6208, 0.05651, 0.5852, 0.08516, 0.6205, 0.05617, 0.6207, 0.05655, 0.5855, 0.08545, 0.5562, 0.1205, 0.5852, 0.08516, 0.5854, 0.08549, 0.5565, 0.1207, 0.5346, 0.1608, 0.5562, 0.1205, 0.5565, 0.1208, 0.535, 0.1609, 0.5214, 0.2045, 0.5346, 0.1608, 0.535, 0.161, 0.5218, 0.2046, 0.5169, 0.25, 0.5214, 0.2045, 0.5218, 0.2046, 0.5173, 0.25, 0.5214, 0.2955, 0.5169, 0.25, 0.5173, 0.25, 0.5218, 0.2954, 0.5346, 0.3392, 0.5214, 0.2955, 0.5218, 0.2954, 0.535, 0.339, 0.5562, 0.3795, 0.5346, 0.3392, 0.535, 0.3391, 0.5565, 0.3792, 0.5852, 0.4148, 0.5562, 0.3795, 0.5565, 0.3793, 0.5854, 0.4145, 0.6205, 0.4438, 0.5852, 0.4148, 0.5855, 0.4146, 0.6207, 0.4435, 0.6608, 0.4654, 0.6205, 0.4438, 0.6208, 0.4435, 0.6609, 0.465, 0.7045, 0.4786, 0.6608, 0.4654, 0.661, 0.465, 0.7046, 0.4782, 0.8392, 0.4654, 0.7955, 0.4786, 0.7954, 0.4782, 0.839, 0.465, 0.0, 0.8571, 0.0009761, 0.5293, 0.03027, 0.5293, 0.03125, 0.8571, 0.1875, 1.0, 0.2188, 1.0, 0.2188, 1.0, 0.1875, 1.0, 0.5938, 1.0, 0.625, 1.0, 0.625, 1.0, 0.5938, 1.0, 0.9688, 1.0, 1.0, 1.0, 1.0, 1.0, 0.9688, 1.0, 0.1562, 1.0, 0.1875, 1.0, 0.1875, 1.0, 0.1562, 1.0, 0.5625, 1.0, 0.5938, 1.0, 0.5938, 1.0, 0.5625, 1.0, 0.125, 1.0, 0.1562, 1.0, 0.1562, 1.0, 0.125, 1.0, 0.5312, 1.0, 0.5625, 1.0, 0.5625, 1.0, 0.5312, 1.0, 0.9375, 1.0, 0.9688, 1.0, 0.9688, 1.0, 0.9375, 1.0, 0.09375, 1.0, 0.125, 1.0, 0.125, 1.0, 0.09375, 1.0, 0.5, 1.0, 0.5312, 1.0, 0.5312, 1.0, 0.5, 1.0, 0.9062, 1.0, 0.9375, 1.0, 0.9375, 1.0, 0.9062, 1.0, 0.0625, 1.0, 0.09375, 1.0, 0.09375, 1.0, 0.0625, 1.0, 0.4688, 1.0, 0.5, 1.0, 0.5, 1.0, 0.4688, 1.0, 0.875, 1.0, 0.9062, 1.0, 0.9062, 1.0, 0.875, 1.0, 0.03125, 1.0, 0.0625, 1.0, 0.0625, 1.0, 0.03125, 1.0, 0.4375, 1.0, 0.4688, 1.0, 0.4688, 1.0, 0.4375, 1.0, 0.8438, 1.0, 0.875, 1.0, 0.875, 1.0, 0.8438, 1.0, 0.0, 1.0, 0.03125, 1.0, 0.03125, 1.0, 0.0, 1.0, 0.4062, 1.0, 0.4375, 1.0, 0.4375, 1.0, 0.4062, 1.0, 0.8125, 1.0, 0.8438, 1.0, 0.8438, 1.0, 0.8125, 1.0, 0.375, 1.0, 0.4062, 1.0, 0.4062, 1.0, 0.375, 1.0, 0.7812, 1.0, 0.8125, 1.0, 0.8125, 1.0, 0.7812, 1.0, 0.3438, 1.0, 0.375, 1.0, 0.375, 1.0, 0.3438, 1.0, 0.75, 1.0, 0.7812, 1.0, 0.7812, 1.0, 0.75, 1.0, 0.3125, 1.0, 0.3438, 1.0, 0.3438, 1.0, 0.3125, 1.0, 0.7188, 1.0, 0.75, 1.0, 0.75, 1.0, 0.7188, 1.0, 0.2812, 1.0, 0.3125, 1.0, 0.3125, 1.0, 0.2812, 1.0, 0.6875, 1.0, 0.7188, 1.0, 0.7188, 1.0, 0.6875, 1.0, 0.25, 1.0, 0.2812, 1.0, 0.2812, 1.0, 0.25, 1.0, 0.6562, 1.0, 0.6875, 1.0, 0.6875, 1.0, 0.6562, 1.0, 0.2188, 1.0, 0.25, 1.0, 0.25, 1.0, 0.2188, 1.0, 0.625, 1.0, 0.6562, 1.0, 0.6562, 1.0, 0.625, 1.0, 0.7955, 0.4786, 0.75, 0.4831, 0.75, 0.4827, 0.7954, 0.4782, 0.7954, 0.4782, 0.75, 0.4827, 0.75, 0.4826, 0.7953, 0.4782, 0.7953, 0.4782, 0.75, 0.4826, 0.75, 0.4826, 0.7953, 0.4781, 0.7953, 0.4781, 0.75, 0.4826, 0.7515, 0.4823, 0.7939, 0.4781, 0.9707, 0.5, 0.998, 0.5, 0.9987, 0.5159, 0.9701, 0.5159, 0.9701, 0.5159, 0.9987, 0.5159, 0.9989, 0.522, 0.9698, 0.522, 0.9698, 0.522, 0.9989, 0.522, 0.999, 0.5293, 0.9697, 0.5293, 0.839, 0.465, 0.7954, 0.4782, 0.7954, 0.4781, 0.839, 0.4649, 0.839, 0.4649, 0.7954, 0.4781, 0.7954, 0.4781, 0.839, 0.4649, 0.839, 0.4649, 0.7954, 0.4781, 0.7968, 0.4775, 0.8375, 0.4652, 0.9395, 0.5, 0.9668, 0.5, 0.9674, 0.5159, 0.9388, 0.5159, 0.9388, 0.5159, 0.9674, 0.5159, 0.9677, 0.522, 0.9386, 0.522, 0.9386, 0.522, 0.9677, 0.522, 0.9678, 0.5293, 0.9385, 0.5293, 0.8792, 0.4435, 0.8391, 0.465, 0.8391, 0.4649, 0.8792, 0.4434, 0.8792, 0.4434, 0.8391, 0.4649, 0.839, 0.4649, 0.8792, 0.4434, 0.8792, 0.4434, 0.839, 0.4649, 0.8403, 0.4641, 0.8778, 0.444, 0.9082, 0.5, 0.9355, 0.5, 0.9362, 0.5159, 0.9076, 0.5159, 0.9076, 0.5159, 0.9362, 0.5159, 0.9364, 0.522, 0.9073, 0.522, 0.9073, 0.522, 0.9364, 0.522, 0.9365, 0.5293, 0.9072, 0.5293, 0.9145, 0.4146, 0.8793, 0.4435, 0.8793, 0.4434, 0.9145, 0.4145, 0.9145, 0.4145, 0.8793, 0.4434, 0.8792, 0.4434, 0.9144, 0.4145, 0.9144, 0.4145, 0.8792, 0.4434, 0.8803, 0.4423, 0.9132, 0.4153, 0.877, 0.5, 0.9043, 0.5, 0.9049, 0.5159, 0.8763, 0.5159, 0.8763, 0.5159, 0.9049, 0.5159, 0.9052, 0.522, 0.8761, 0.522, 0.8761, 0.522, 0.9052, 0.522, 0.9053, 0.5293, 0.876, 0.5293, 0.9435, 0.3793, 0.9146, 0.4145, 0.9145, 0.4145, 0.9434, 0.3793, 0.9434, 0.3793, 0.9145, 0.4145, 0.9145, 0.4144, 0.9434, 0.3792, 0.9434, 0.3792, 0.9145, 0.4144, 0.9153, 0.4132, 0.9423, 0.3803, 0.8457, 0.5, 0.873, 0.5, 0.8737, 0.5159, 0.8451, 0.5159, 0.8451, 0.5159, 0.8737, 0.5159, 0.8739, 0.522, 0.8448, 0.522, 0.8448, 0.522, 0.8739, 0.522, 0.874, 0.5293, 0.8447, 0.5293, 0.965, 0.3391, 0.9435, 0.3792, 0.9434, 0.3792, 0.9649, 0.3391, 0.9649, 0.3391, 0.9434, 0.3792, 0.9434, 0.3792, 0.9649, 0.339, 0.9649, 0.339, 0.9434, 0.3792, 0.944, 0.3778, 0.9641, 0.3403, 0.8145, 0.5, 0.8418, 0.5, 0.8424, 0.5159, 0.8138, 0.5159, 0.8138, 0.5159, 0.8424, 0.5159, 0.8427, 0.522, 0.8136, 0.522, 0.8136, 0.522, 0.8427, 0.522, 0.8428, 0.5293, 0.8135, 0.5293, 0.9782, 0.2954, 0.965, 0.339, 0.9649, 0.339, 0.9781, 0.2954, 0.9781, 0.2954, 0.9649, 0.339, 0.9649, 0.339, 0.9781, 0.2954, 0.9781, 0.2954, 0.9649, 0.339, 0.9652, 0.3375, 0.9775, 0.2968, 0.7832, 0.5, 0.8105, 0.5, 0.8112, 0.5159, 0.7826, 0.5159, 0.7826, 0.5159, 0.8112, 0.5159, 0.8114, 0.522, 0.7823, 0.522, 0.7823, 0.522, 0.8114, 0.522, 0.8115, 0.5293, 0.7822, 0.5293, 0.9827, 0.25, 0.9782, 0.2954, 0.9782, 0.2953, 0.9826, 0.25, 0.9826, 0.25, 0.9782, 0.2953, 0.9781, 0.2953, 0.9826, 0.25, 0.9826, 0.25, 0.9781, 0.2953, 0.9781, 0.2939, 0.9823, 0.2515, 0.752, 0.5, 0.7793, 0.5, 0.7799, 0.5159, 0.7513, 0.5159, 0.7513, 0.5159, 0.7799, 0.5159, 0.7802, 0.522, 0.7511, 0.522, 0.7511, 0.522, 0.7802, 0.522, 0.7803, 0.5293, 0.751, 0.5293, 0.9782, 0.2046, 0.9827, 0.25, 0.9826, 0.25, 0.9782, 0.2047, 0.9782, 0.2047, 0.9826, 0.25, 0.9826, 0.25, 0.9781, 0.2047, 0.9781, 0.2047, 0.9826, 0.25, 0.9823, 0.2485, 0.9781, 0.2061, 0.7207, 0.5, 0.748, 0.5, 0.7487, 0.5159, 0.7201, 0.5159, 0.7201, 0.5159, 0.7487, 0.5159, 0.7489, 0.522, 0.7198, 0.522, 0.7198, 0.522, 0.7489, 0.522, 0.749, 0.5293, 0.7197, 0.5293, 0.965, 0.161, 0.9782, 0.2046, 0.9781, 0.2046, 0.9649, 0.161, 0.9649, 0.161, 0.9781, 0.2046, 0.9781, 0.2046, 0.9649, 0.161, 0.9649, 0.161, 0.9781, 0.2046, 0.9775, 0.2032, 0.9652, 0.1625, 0.6895, 0.5, 0.7168, 0.5, 0.7174, 0.5159, 0.6888, 0.5159, 0.6888, 0.5159, 0.7174, 0.5159, 0.7177, 0.522, 0.6886, 0.522, 0.6886, 0.522, 0.7177, 0.522, 0.7178, 0.5293, 0.6885, 0.5293, 0.9435, 0.1208, 0.965, 0.1609, 0.9649, 0.1609, 0.9434, 0.1208, 0.9434, 0.1208, 0.9649, 0.1609, 0.9649, 0.161, 0.9434, 0.1208, 0.9434, 0.1208, 0.9649, 0.161, 0.9641, 0.1597, 0.944, 0.1222, 0.6582, 0.5, 0.6855, 0.5, 0.6862, 0.5159, 0.6576, 0.5159, 0.6576, 0.5159, 0.6862, 0.5159, 0.6864, 0.522, 0.6573, 0.522, 0.6573, 0.522, 0.6864, 0.522, 0.6865, 0.5293, 0.6572, 0.5293, 0.9146, 0.08549, 0.9435, 0.1207, 0.9434, 0.1207, 0.9145, 0.08554, 0.9145, 0.08554, 0.9434, 0.1207, 0.9434, 0.1208, 0.9145, 0.08558, 0.9145, 0.08558, 0.9434, 0.1208, 0.9423, 0.1197, 0.9153, 0.08678, 0.627, 0.5, 0.6543, 0.5, 0.6549, 0.5159, 0.6263, 0.5159, 0.6263, 0.5159, 0.6549, 0.5159, 0.6552, 0.522, 0.6261, 0.522, 0.6261, 0.522, 0.6552, 0.522, 0.6553, 0.5293, 0.626, 0.5293, 0.8793, 0.05655, 0.9145, 0.08545, 0.9145, 0.08549, 0.8793, 0.0566, 0.8793, 0.0566, 0.9145, 0.08549, 0.9144, 0.08552, 0.8792, 0.05665, 0.8792, 0.05665, 0.9144, 0.08552, 0.9132, 0.0847, 0.8803, 0.05767, 0.5957, 0.5, 0.623, 0.5, 0.6237, 0.5159, 0.5951, 0.5159, 0.5951, 0.5159, 0.6237, 0.5159, 0.6239, 0.522, 0.5948, 0.522, 0.5948, 0.522, 0.6239, 0.522, 0.624, 0.5293, 0.5947, 0.5293, 0.8391, 0.03504, 0.8792, 0.05651, 0.8792, 0.05656, 0.8391, 0.0351, 0.8391, 0.0351, 0.8792, 0.05656, 0.8792, 0.0566, 0.839, 0.03515, 0.839, 0.03515, 0.8792, 0.0566, 0.8778, 0.05604, 0.8403, 0.03595, 0.5645, 0.5, 0.5918, 0.5, 0.5924, 0.5159, 0.5638, 0.5159, 0.5638, 0.5159, 0.5924, 0.5159, 0.5927, 0.522, 0.5636, 0.522, 0.5636, 0.522, 0.5927, 0.522, 0.5928, 0.5293, 0.5635, 0.5293, 0.7954, 0.02179, 0.839, 0.03502, 0.839, 0.03507, 0.7954, 0.02186, 0.7954, 0.02186, 0.839, 0.03507, 0.839, 0.03512, 0.7954, 0.02191, 0.7954, 0.02191, 0.839, 0.03512, 0.8375, 0.03483, 0.7968, 0.02245, 0.5332, 0.5, 0.5605, 0.5, 0.5612, 0.5159, 0.5326, 0.5159, 0.5326, 0.5159, 0.5612, 0.5159, 0.5614, 0.522, 0.5323, 0.522, 0.5323, 0.522, 0.5614, 0.522, 0.5615, 0.5293, 0.5322, 0.5293, 0.75, 0.01732, 0.7954, 0.02178, 0.7953, 0.02184, 0.75, 0.01738, 0.75, 0.01738, 0.7953, 0.02184, 0.7953, 0.02189, 0.75, 0.01743, 0.75, 0.01743, 0.7953, 0.02189, 0.7939, 0.02188, 0.7515, 0.0177, 0.502, 0.5, 0.5293, 0.5, 0.5299, 0.5159, 0.5013, 0.5159, 0.5013, 0.5159, 0.5299, 0.5159, 0.5302, 0.522, 0.5011, 0.522, 0.5011, 0.522, 0.5302, 0.522, 0.5303, 0.5293, 0.501, 0.5293, 0.7046, 0.02178, 0.75, 0.01732, 0.75, 0.01738, 0.7047, 0.02184, 0.7047, 0.02184, 0.75, 0.01738, 0.75, 0.01743, 0.7047, 0.02189, 0.7047, 0.02189, 0.75, 0.01743, 0.7485, 0.01771, 0.7061, 0.02188, 0.4707, 0.5, 0.498, 0.5, 0.4987, 0.5159, 0.4701, 0.5159, 0.4701, 0.5159, 0.4987, 0.5159, 0.4989, 0.522, 0.4698, 0.522, 0.4698, 0.522, 0.4989, 0.522, 0.499, 0.5293, 0.4697, 0.5293, 0.661, 0.03502, 0.7046, 0.02179, 0.7046, 0.02186, 0.661, 0.03507, 0.661, 0.03507, 0.7046, 0.02186, 0.7046, 0.02191, 0.661, 0.03512, 0.661, 0.03512, 0.7046, 0.02191, 0.7032, 0.02245, 0.6625, 0.03483, 0.4395, 0.5, 0.4668, 0.5, 0.4674, 0.5159, 0.4388, 0.5159, 0.4388, 0.5159, 0.4674, 0.5159, 0.4677, 0.522, 0.4386, 0.522, 0.4386, 0.522, 0.4677, 0.522, 0.4678, 0.5293, 0.4385, 0.5293, 0.6208, 0.05651, 0.6609, 0.03504, 0.6609, 0.0351, 0.6208, 0.05656, 0.6208, 0.05656, 0.6609, 0.0351, 0.661, 0.03515, 0.6208, 0.0566, 0.6208, 0.0566, 0.661, 0.03515, 0.6597, 0.03595, 0.6222, 0.05604, 0.4082, 0.5, 0.4355, 0.5, 0.4362, 0.5159, 0.4076, 0.5159, 0.4076, 0.5159, 0.4362, 0.5159, 0.4364, 0.522, 0.4073, 0.522, 0.4073, 0.522, 0.4364, 0.522, 0.4365, 0.5293, 0.4072, 0.5293, 0.5855, 0.08545, 0.6207, 0.05655, 0.6207, 0.0566, 0.5855, 0.08549, 0.5855, 0.08549, 0.6207, 0.0566, 0.6208, 0.05665, 0.5856, 0.08552, 0.5856, 0.08552, 0.6208, 0.05665, 0.6197, 0.05767, 0.5868, 0.0847, 0.377, 0.5, 0.4043, 0.5, 0.4049, 0.5159, 0.3763, 0.5159, 0.3763, 0.5159, 0.4049, 0.5159, 0.4052, 0.522, 0.3761, 0.522, 0.3761, 0.522, 0.4052, 0.522, 0.4053, 0.5293, 0.376, 0.5293, 0.5565, 0.1207, 0.5854, 0.08549, 0.5855, 0.08554, 0.5566, 0.1207, 0.5566, 0.1207, 0.5855, 0.08554, 0.5855, 0.08558, 0.5566, 0.1208, 0.5566, 0.1208, 0.5855, 0.08558, 0.5847, 0.08678, 0.5577, 0.1197, 0.3457, 0.5, 0.373, 0.5, 0.3737, 0.5159, 0.3451, 0.5159, 0.3451, 0.5159, 0.3737, 0.5159, 0.3739, 0.522, 0.3448, 0.522, 0.3448, 0.522, 0.3739, 0.522, 0.374, 0.5293, 0.3447, 0.5293, 0.535, 0.1609, 0.5565, 0.1208, 0.5566, 0.1208, 0.5351, 0.1609, 0.5351, 0.1609, 0.5566, 0.1208, 0.5566, 0.1208, 0.5351, 0.161, 0.5351, 0.161, 0.5566, 0.1208, 0.556, 0.1222, 0.5359, 0.1597, 0.3145, 0.5, 0.3418, 0.5, 0.3424, 0.5159, 0.3138, 0.5159, 0.3138, 0.5159, 0.3424, 0.5159, 0.3427, 0.522, 0.3136, 0.522, 0.3136, 0.522, 0.3427, 0.522, 0.3428, 0.5293, 0.3135, 0.5293, 0.5218, 0.2046, 0.535, 0.161, 0.5351, 0.161, 0.5219, 0.2046, 0.5219, 0.2046, 0.5351, 0.161, 0.5351, 0.161, 0.5219, 0.2046, 0.5219, 0.2046, 0.5351, 0.161, 0.5348, 0.1625, 0.5225, 0.2032, 0.2832, 0.5, 0.3105, 0.5, 0.3112, 0.5159, 0.2826, 0.5159, 0.2826, 0.5159, 0.3112, 0.5159, 0.3114, 0.522, 0.2823, 0.522, 0.2823, 0.522, 0.3114, 0.522, 0.3115, 0.5293, 0.2822, 0.5293, 0.5173, 0.25, 0.5218, 0.2046, 0.5218, 0.2047, 0.5174, 0.25, 0.5174, 0.25, 0.5218, 0.2047, 0.5219, 0.2047, 0.5174, 0.25, 0.5174, 0.25, 0.5219, 0.2047, 0.5219, 0.2061, 0.5177, 0.2485, 0.252, 0.5, 0.2793, 0.5, 0.2799, 0.5159, 0.2513, 0.5159, 0.2513, 0.5159, 0.2799, 0.5159, 0.2802, 0.522, 0.2511, 0.522, 0.2511, 0.522, 0.2802, 0.522, 0.2803, 0.5293, 0.251, 0.5293, 0.5218, 0.2954, 0.5173, 0.25, 0.5174, 0.25, 0.5218, 0.2953, 0.5218, 0.2953, 0.5174, 0.25, 0.5174, 0.25, 0.5219, 0.2953, 0.5219, 0.2953, 0.5174, 0.25, 0.5177, 0.2515, 0.5219, 0.2939, 0.2207, 0.5, 0.248, 0.5, 0.2487, 0.5159, 0.2201, 0.5159, 0.2201, 0.5159, 0.2487, 0.5159, 0.2489, 0.522, 0.2198, 0.522, 0.2198, 0.522, 0.2489, 0.522, 0.249, 0.5293, 0.2197, 0.5293, 0.535, 0.339, 0.5218, 0.2954, 0.5219, 0.2954, 0.5351, 0.339, 0.5351, 0.339, 0.5219, 0.2954, 0.5219, 0.2954, 0.5351, 0.339, 0.5351, 0.339, 0.5219, 0.2954, 0.5225, 0.2968, 0.5348, 0.3375, 0.1895, 0.5, 0.2168, 0.5, 0.2174, 0.5159, 0.1888, 0.5159, 0.1888, 0.5159, 0.2174, 0.5159, 0.2177, 0.522, 0.1886, 0.522, 0.1886, 0.522, 0.2177, 0.522, 0.2178, 0.5293, 0.1885, 0.5293, 0.5565, 0.3792, 0.535, 0.3391, 0.5351, 0.3391, 0.5566, 0.3792, 0.5566, 0.3792, 0.5351, 0.3391, 0.5351, 0.339, 0.5566, 0.3792, 0.5566, 0.3792, 0.5351, 0.339, 0.5359, 0.3403, 0.556, 0.3778, 0.1582, 0.5, 0.1855, 0.5, 0.1862, 0.5159, 0.1576, 0.5159, 0.1576, 0.5159, 0.1862, 0.5159, 0.1864, 0.522, 0.1573, 0.522, 0.1573, 0.522, 0.1864, 0.522, 0.1865, 0.5293, 0.1572, 0.5293, 0.5854, 0.4145, 0.5565, 0.3793, 0.5566, 0.3793, 0.5855, 0.4145, 0.5855, 0.4145, 0.5566, 0.3793, 0.5566, 0.3792, 0.5855, 0.4144, 0.5855, 0.4144, 0.5566, 0.3792, 0.5577, 0.3803, 0.5847, 0.4132, 0.127, 0.5, 0.1543, 0.5, 0.1549, 0.5159, 0.1263, 0.5159, 0.1263, 0.5159, 0.1549, 0.5159, 0.1552, 0.522, 0.1261, 0.522, 0.1261, 0.522, 0.1552, 0.522, 0.1553, 0.5293, 0.126, 0.5293, 0.6207, 0.4435, 0.5855, 0.4146, 0.5855, 0.4145, 0.6207, 0.4434, 0.6207, 0.4434, 0.5855, 0.4145, 0.5856, 0.4145, 0.6208, 0.4434, 0.6208, 0.4434, 0.5856, 0.4145, 0.5868, 0.4153, 0.6197, 0.4423, 0.09573, 0.5, 0.123, 0.5, 0.1237, 0.5159, 0.09506, 0.5159, 0.09506, 0.5159, 0.1237, 0.5159, 0.1239, 0.522, 0.09482, 0.522, 0.09482, 0.522, 0.1239, 0.522, 0.124, 0.5293, 0.09473, 0.5293, 0.6609, 0.465, 0.6208, 0.4435, 0.6208, 0.4434, 0.6609, 0.4649, 0.6609, 0.4649, 0.6208, 0.4434, 0.6208, 0.4434, 0.661, 0.4649, 0.661, 0.4649, 0.6208, 0.4434, 0.6222, 0.444, 0.6597, 0.4641, 0.06448, 0.5, 0.09177, 0.5, 0.09244, 0.5159, 0.06381, 0.5159, 0.06381, 0.5159, 0.09244, 0.5159, 0.09268, 0.522, 0.06357, 0.522, 0.06357, 0.522, 0.09268, 0.522, 0.09277, 0.5293, 0.06348, 0.5293, 0.7046, 0.4782, 0.661, 0.465, 0.661, 0.4649, 0.7046, 0.4781, 0.7046, 0.4781, 0.661, 0.4649, 0.661, 0.4649, 0.7046, 0.4781, 0.7046, 0.4781, 0.661, 0.4649, 0.6625, 0.4652, 0.7032, 0.4775, 0.03323, 0.5, 0.06052, 0.5, 0.06119, 0.5159, 0.03256, 0.5159, 0.03256, 0.5159, 0.06119, 0.5159, 0.06143, 0.522, 0.03232, 0.522, 0.03232, 0.522, 0.06143, 0.522, 0.06152, 0.5293, 0.03223, 0.5293, 0.75, 0.4827, 0.7046, 0.4782, 0.7047, 0.4782, 0.75, 0.4826, 0.75, 0.4826, 0.7047, 0.4782, 0.7047, 0.4781, 0.75, 0.4826, 0.75, 0.4826, 0.7047, 0.4781, 0.7061, 0.4781, 0.7485, 0.4823, 0.001977, 0.5, 0.02927, 0.5, 0.02994, 0.5159, 0.001313, 0.5159, 0.001313, 0.5159, 0.02994, 0.5159, 0.03018, 0.522, 0.001074, 0.522, 0.001074, 0.522, 0.03018, 0.522, 0.03027, 0.5293, 0.0009761, 0.5293, 0.9697, 0.5293, 0.999, 0.5293, 1.0, 0.8571, 0.9688, 0.8571])
me_cylinder.use_remesh_fix_poles = True
me_cylinder.use_remesh_preserve_attributes = False
me_cylinder.update()

# ---- objects
ob_cylinder = bpy.data.objects.new('Cylinder', me_cylinder)

# ---- transforms, parenting, visibility, modifiers, constraints
ob_cylinder.location = (0.0, 0.0, 0.0)
_m = ob_cylinder.modifiers.new('Subdivision', 'SUBSURF')
_m.levels = 2
_m = ob_cylinder.modifiers.new('Solidify', 'SOLIDIFY')
_m.thickness = 0.2
_m.offset = 0.0
_m = ob_cylinder.modifiers.new('Auto Smooth', 'NODES')
_m.node_group = ng_auto_smooth
_gi = [s.identifier for s in ng_auto_smooth.interface.items_tree if s.item_type == 'SOCKET' and s.in_out == 'INPUT']
_m[_gi[1]] = 0.5236  # Angle

# ---- collection membership
scene.collection.objects.link(ob_cylinder)

# ---- scene / render settings (as saved in the file)
scene.frame_start = 1; scene.frame_end = 250; scene.frame_set(1)
scene.render.engine = 'BLENDER_EEVEE_NEXT'
scene.cycles.use_denoising = False
scene.cycles.samples = 128
scene.cycles.sampling_pattern = 'TABULATED_SOBOL'
scene.cycles.use_adaptive_sampling = False
scene.cycles.use_light_tree = False
scene.view_settings.view_transform = 'Filmic'
bpy.context.view_layer.update()

# ---- added for rendering (the .blend has no active camera and no usable light): camera, sun
cam_auto = bpy.data.cameras.new('AutoCamera')
cam_auto.lens = 50.0
cam_auto.sensor_width = 36.0
cam_auto.clip_end = 1000.0
ob_auto_camera = bpy.data.objects.new('AutoCamera', cam_auto)
scene.collection.objects.link(ob_auto_camera)
ob_auto_camera.location = (6.9161, -8.29932, 5.48181)
ob_auto_camera.rotation_euler = (1.09748, -7.21219e-08, 0.694738)
scene.camera = ob_auto_camera
light_auto_sun = bpy.data.lights.new('AutoSun', 'SUN')
light_auto_sun.energy = 3.0
light_auto_sun.angle = 0.0523599
ob_auto_sun = bpy.data.objects.new('AutoSun', light_auto_sun)
scene.collection.objects.link(ob_auto_sun)
ob_auto_sun.rotation_euler = (0.872665, 0.174533, 0.523599)
bpy.context.view_layer.update()
